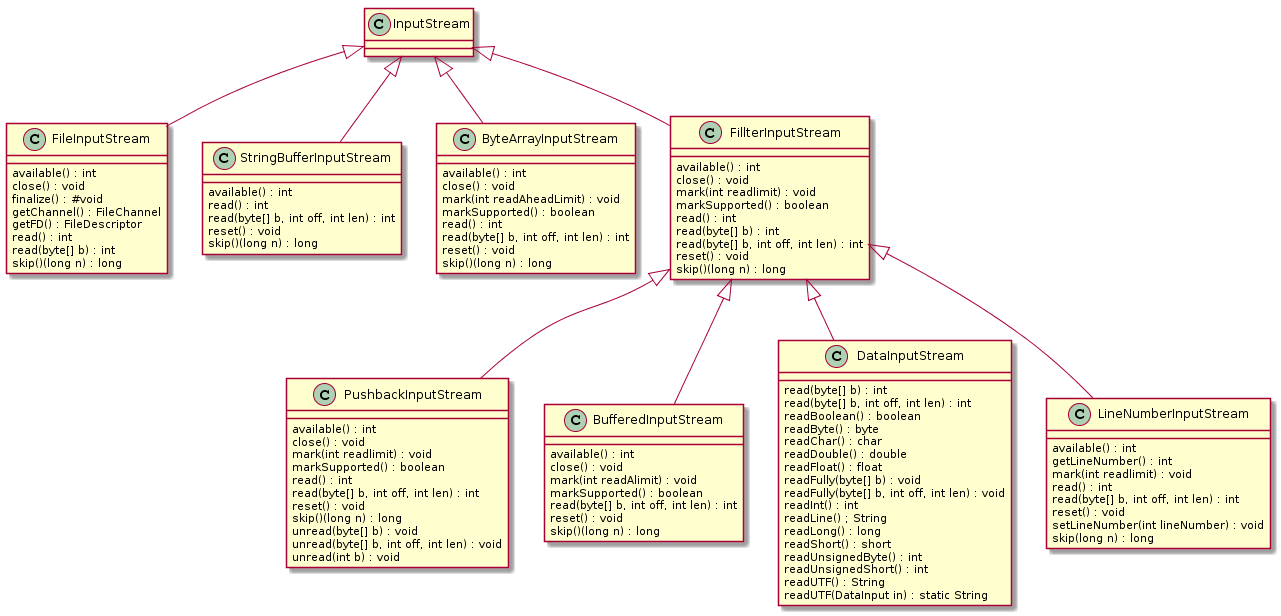

The diagram above was rendered by PlantUML. Its source (embedded in the PNG):
@startuml
class InputStream {
}
class FileInputStream {
  available() : int
  close() : void
  finalize() : #void
  getChannel() : FileChannel
  getFD() : FileDescriptor
  read() : int
  read(byte[] b) : int
  skip()(long n) : long
}
class StringBufferInputStream {
  available() : int
  read() : int
  read(byte[] b, int off, int len) : int
  reset() : void
  skip()(long n) : long
}
class ByteArrayInputStream {
  available() : int
  close() : void
  mark(int readAheadLimit) : void
  markSupported() : boolean
  read() : int
  read(byte[] b, int off, int len) : int
  reset() : void
  skip()(long n) : long
}
class FillterInputStream {
  available() : int
  close() : void
  mark(int readlimit) : void
  markSupported() : boolean
  read() : int
  read(byte[] b) : int
  read(byte[] b, int off, int len) : int
  reset() : void
  skip()(long n) : long
}
class PushbackInputStream {
  available() : int
  close() : void
  mark(int readlimit) : void
  markSupported() : boolean
  read() : int
  read(byte[] b, int off, int len) : int
  reset() : void
  skip()(long n) : long
  unread(byte[] b) : void
  unread(byte[] b, int off, int len) : void
  unread(int b) : void
}
class BufferedInputStream {
  available() : int
  close() : void
  mark(int readAlimit) : void
  markSupported() : boolean
  read(byte[] b, int off, int len) : int
  reset() : void
  skip()(long n) : long
}
class DataInputStream {
  read(byte[] b) : int
  read(byte[] b, int off, int len) : int
  readBoolean() : boolean
  readByte() : byte
  readChar() : char
  readDouble() : double
  readFloat() : float
  readFully(byte[] b) : void
  readFully(byte[] b, int off, int len) : void
  readInt() : int
  readLine() ; String
  readLong() : long
  readShort() : short
  readUnsignedByte() : int
  readUnsignedShort() : int
  readUTF() : String
  readUTF(DataInput in) : static String
}
class LineNumberInputStream {
  available() : int
  getLineNumber() : int
  mark(int readlimit) : void
  read() : int
  read(byte[] b, int off, int len) : int
  reset() : void
  setLineNumber(int lineNumber) : void
  skip(long n) : long
}
InputStream <|-- FileInputStream
InputStream <|-- StringBufferInputStream
InputStream <|-- ByteArrayInputStream
InputStream <|-- FillterInputStream
FillterInputStream <|-- PushbackInputStream
FillterInputStream <|-- BufferedInputStream
FillterInputStream <|-- DataInputStream
FillterInputStream <|-- LineNumberInputStream
@enduml